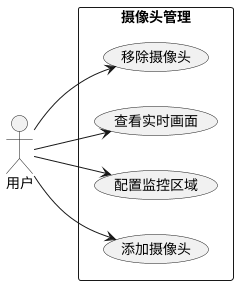

The diagram above was rendered by PlantUML. Its source (embedded in the PNG):
@startuml
left to right direction
actor 用户
rectangle "摄像头管理" {
  usecase "添加摄像头" as UC1
  usecase "配置监控区域" as UC2
  usecase "查看实时画面" as UC3
  usecase "移除摄像头" as UC4
}
用户 --> UC1
用户 --> UC2
用户 --> UC3
用户 --> UC4
@enduml